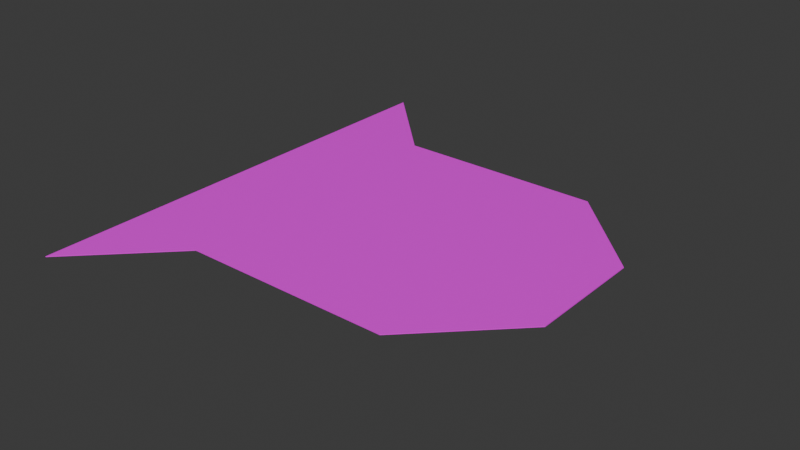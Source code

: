 # Source: arena_l03_04.blend  (saved by Blender 4.0.36; exported with 4.5.12 LTS)
import bpy
from mathutils import Matrix  # noqa: F401  (used for matrix-valued properties, if any)

bpy.ops.wm.read_factory_settings(use_empty=True)
scene = bpy.context.scene
scene.name = 'Scene'

# ---- collections
col_collection = bpy.data.collections.new('Collection'); scene.collection.children.link(col_collection)

# ---- images (referenced by path relative to the original .blend; pixels are not part of the script)
import os
ASSET_DIR = os.environ.get("B2B_ASSET_DIR", "")  # directory of the original .blend (textures are referenced by path, not embedded)
HERE = os.path.dirname(os.path.abspath(__file__))  # packed textures are extracted next to this script under _unpacked/

def load_image(name, relpath, width, height, colorspace="sRGB"):
    """Load a texture the original file referenced (path relative to the .blend, or extracted next to this script)."""
    p = next((c for c in (os.path.join(HERE, relpath), os.path.join(ASSET_DIR, relpath)) if relpath and os.path.exists(c)), "")
    if p:
        img = bpy.data.images.load(p, check_existing=True)
        img.name = name
    else:  # same state as the original file: an image datablock whose file is absent (Cycles renders it pink)
        img = bpy.data.images.new(name, width, height)
        img.source = "FILE"
        img.filepath = "//" + (relpath or name)
    img.colorspace_settings.name = colorspace
    return img
img_tile01_png = load_image('tile01.png', 'tile01.png', 1024, 1024, 'sRGB')
img_tile_diag01_png_005 = load_image('tile_diag01.png.005', 'tile_diag01.png', 1024, 1024, 'sRGB')
img_tile_diag01_png_004 = load_image('tile_diag01.png.004', 'tile_diag01.png', 1024, 1024, 'sRGB')
img_tile_diag01_png_003 = load_image('tile_diag01.png.003', 'tile_diag01.png', 1024, 1024, 'sRGB')
img_tile01_png_001 = load_image('tile01.png.001', 'tile01.png', 1024, 1024, 'sRGB')
img_tile_diag01_png_001 = load_image('tile_diag01.png.001', 'tile_diag01.png', 1024, 1024, 'sRGB')
img_tile_diag01_png_002 = load_image('tile_diag01.png.002', 'tile_diag01.png', 1024, 1024, 'sRGB')
img_tile_diag01_png_006 = load_image('tile_diag01.png.006', 'tile_diag01.png', 1024, 1024, 'sRGB')
img_tile01_png_002 = load_image('tile01.png.002', 'tile01.png', 1024, 1024, 'sRGB')
img_tile_diag01_png_007 = load_image('tile_diag01.png.007', 'tile_diag01.png', 1024, 1024, 'sRGB')
img_tile_diag01_png_008 = load_image('tile_diag01.png.008', 'tile_diag01.png', 1024, 1024, 'sRGB')
img_tile_diag01_png_009 = load_image('tile_diag01.png.009', 'tile_diag01.png', 1024, 1024, 'sRGB')
img_tile01_png_003 = load_image('tile01.png.003', 'tile01.png', 1024, 1024, 'sRGB')
img_tile_diag01_png_010 = load_image('tile_diag01.png.010', 'tile_diag01.png', 1024, 1024, 'sRGB')
img_tile_diag01_png_011 = load_image('tile_diag01.png.011', 'tile_diag01.png', 1024, 1024, 'sRGB')
img_tile_diag01_png_012 = load_image('tile_diag01.png.012', 'tile_diag01.png', 1024, 1024, 'sRGB')
img_tile01_png_004 = load_image('tile01.png.004', 'tile01.png', 1024, 1024, 'sRGB')
img_tile01_png_005 = load_image('tile01.png.005', 'tile01.png', 1024, 1024, 'sRGB')

# ---- materials (node trees are filled in below, after node groups)
mat_tile = bpy.data.materials.new('tile')
mat_tile.use_transparent_shadow = False
mat_tile_006 = bpy.data.materials.new('tile.006')
mat_tile_006.use_transparent_shadow = False
mat_tile_005 = bpy.data.materials.new('tile.005')
mat_tile_005.use_transparent_shadow = False
mat_tile_004 = bpy.data.materials.new('tile.004')
mat_tile_004.use_transparent_shadow = False
mat_tile_001 = bpy.data.materials.new('tile.001')
mat_tile_001.use_transparent_shadow = False
mat_tile_002 = bpy.data.materials.new('tile.002')
mat_tile_002.use_transparent_shadow = False
mat_tile_003 = bpy.data.materials.new('tile.003')
mat_tile_003.use_transparent_shadow = False
mat_tile_007 = bpy.data.materials.new('tile.007')
mat_tile_007.use_transparent_shadow = False
mat_tile_008 = bpy.data.materials.new('tile.008')
mat_tile_008.use_transparent_shadow = False
mat_tile_009 = bpy.data.materials.new('tile.009')
mat_tile_009.use_transparent_shadow = False
mat_tile_010 = bpy.data.materials.new('tile.010')
mat_tile_010.use_transparent_shadow = False
mat_tile_011 = bpy.data.materials.new('tile.011')
mat_tile_011.use_transparent_shadow = False
mat_tile_012 = bpy.data.materials.new('tile.012')
mat_tile_012.use_transparent_shadow = False
mat_tile_013 = bpy.data.materials.new('tile.013')
mat_tile_013.use_transparent_shadow = False
mat_tile_014 = bpy.data.materials.new('tile.014')
mat_tile_014.use_transparent_shadow = False
mat_tile_015 = bpy.data.materials.new('tile.015')
mat_tile_015.use_transparent_shadow = False
mat_tile_016 = bpy.data.materials.new('tile.016')
mat_tile_016.use_transparent_shadow = False
mat_tile012 = bpy.data.materials.new('tile012')
mat_tile012.use_transparent_shadow = False

# ---- material node trees
mat_tile.use_nodes = True; mat_tile.node_tree.nodes.clear()
_N = mat_tile.node_tree.nodes; _L = mat_tile.node_tree.links
n0 = _N.new('ShaderNodeBsdfPrincipled'); n0.name = 'Principled BSDF'; n0.location = (10, 300)
n0.inputs[3].default_value = 1.45
n1 = _N.new('ShaderNodeOutputMaterial'); n1.name = 'Material Output'; n1.location = (300, 300)
n2 = _N.new('ShaderNodeTexImage'); n2.name = 'Image Texture'; n2.location = (-280, 271)
n2.image = img_tile01_png
_L.new(n0.outputs[0], n1.inputs[0])
_L.new(n2.outputs[0], n0.inputs[0])
n1.is_active_output = True
mat_tile_006.use_nodes = True; mat_tile_006.node_tree.nodes.clear()
_N = mat_tile_006.node_tree.nodes; _L = mat_tile_006.node_tree.links
n0 = _N.new('ShaderNodeBsdfPrincipled'); n0.name = 'Principled BSDF'; n0.location = (10, 300)
n0.inputs[3].default_value = 1.45
n1 = _N.new('ShaderNodeOutputMaterial'); n1.name = 'Material Output'; n1.location = (300, 300)
n2 = _N.new('ShaderNodeTexImage'); n2.name = 'Image Texture'; n2.location = (-280, 271)
n2.image = img_tile_diag01_png_005
_L.new(n0.outputs[0], n1.inputs[0])
_L.new(n2.outputs[0], n0.inputs[0])
n1.is_active_output = True
mat_tile_005.use_nodes = True; mat_tile_005.node_tree.nodes.clear()
_N = mat_tile_005.node_tree.nodes; _L = mat_tile_005.node_tree.links
n0 = _N.new('ShaderNodeBsdfPrincipled'); n0.name = 'Principled BSDF'; n0.location = (10, 300)
n0.inputs[3].default_value = 1.45
n1 = _N.new('ShaderNodeOutputMaterial'); n1.name = 'Material Output'; n1.location = (300, 300)
n2 = _N.new('ShaderNodeTexImage'); n2.name = 'Image Texture'; n2.location = (-280, 271)
n2.image = img_tile_diag01_png_004
_L.new(n0.outputs[0], n1.inputs[0])
_L.new(n2.outputs[0], n0.inputs[0])
n1.is_active_output = True
mat_tile_004.use_nodes = True; mat_tile_004.node_tree.nodes.clear()
_N = mat_tile_004.node_tree.nodes; _L = mat_tile_004.node_tree.links
n0 = _N.new('ShaderNodeBsdfPrincipled'); n0.name = 'Principled BSDF'; n0.location = (10, 300)
n0.inputs[3].default_value = 1.45
n1 = _N.new('ShaderNodeOutputMaterial'); n1.name = 'Material Output'; n1.location = (300, 300)
n2 = _N.new('ShaderNodeTexImage'); n2.name = 'Image Texture'; n2.location = (-280, 271)
n2.image = img_tile_diag01_png_003
_L.new(n0.outputs[0], n1.inputs[0])
_L.new(n2.outputs[0], n0.inputs[0])
n1.is_active_output = True
mat_tile_001.use_nodes = True; mat_tile_001.node_tree.nodes.clear()
_N = mat_tile_001.node_tree.nodes; _L = mat_tile_001.node_tree.links
n0 = _N.new('ShaderNodeBsdfPrincipled'); n0.name = 'Principled BSDF'; n0.location = (10, 300)
n0.inputs[3].default_value = 1.45
n1 = _N.new('ShaderNodeOutputMaterial'); n1.name = 'Material Output'; n1.location = (300, 300)
n2 = _N.new('ShaderNodeTexImage'); n2.name = 'Image Texture'; n2.location = (-280, 271)
n2.image = img_tile01_png_001
_L.new(n0.outputs[0], n1.inputs[0])
_L.new(n2.outputs[0], n0.inputs[0])
n1.is_active_output = True
mat_tile_002.use_nodes = True; mat_tile_002.node_tree.nodes.clear()
_N = mat_tile_002.node_tree.nodes; _L = mat_tile_002.node_tree.links
n0 = _N.new('ShaderNodeBsdfPrincipled'); n0.name = 'Principled BSDF'; n0.location = (10, 300)
n0.inputs[3].default_value = 1.45
n1 = _N.new('ShaderNodeOutputMaterial'); n1.name = 'Material Output'; n1.location = (300, 300)
n2 = _N.new('ShaderNodeTexImage'); n2.name = 'Image Texture'; n2.location = (-280, 271)
n2.image = img_tile_diag01_png_001
_L.new(n0.outputs[0], n1.inputs[0])
_L.new(n2.outputs[0], n0.inputs[0])
n1.is_active_output = True
mat_tile_003.use_nodes = True; mat_tile_003.node_tree.nodes.clear()
_N = mat_tile_003.node_tree.nodes; _L = mat_tile_003.node_tree.links
n0 = _N.new('ShaderNodeBsdfPrincipled'); n0.name = 'Principled BSDF'; n0.location = (10, 300)
n0.inputs[3].default_value = 1.45
n1 = _N.new('ShaderNodeOutputMaterial'); n1.name = 'Material Output'; n1.location = (300, 300)
n2 = _N.new('ShaderNodeTexImage'); n2.name = 'Image Texture'; n2.location = (-280, 271)
n2.image = img_tile_diag01_png_002
_L.new(n0.outputs[0], n1.inputs[0])
_L.new(n2.outputs[0], n0.inputs[0])
n1.is_active_output = True
mat_tile_007.use_nodes = True; mat_tile_007.node_tree.nodes.clear()
_N = mat_tile_007.node_tree.nodes; _L = mat_tile_007.node_tree.links
n0 = _N.new('ShaderNodeBsdfPrincipled'); n0.name = 'Principled BSDF'; n0.location = (10, 300)
n0.inputs[3].default_value = 1.45
n1 = _N.new('ShaderNodeOutputMaterial'); n1.name = 'Material Output'; n1.location = (300, 300)
n2 = _N.new('ShaderNodeTexImage'); n2.name = 'Image Texture'; n2.location = (-280, 271)
n2.image = img_tile_diag01_png_006
_L.new(n0.outputs[0], n1.inputs[0])
_L.new(n2.outputs[0], n0.inputs[0])
n1.is_active_output = True
mat_tile_008.use_nodes = True; mat_tile_008.node_tree.nodes.clear()
_N = mat_tile_008.node_tree.nodes; _L = mat_tile_008.node_tree.links
n0 = _N.new('ShaderNodeBsdfPrincipled'); n0.name = 'Principled BSDF'; n0.location = (10, 300)
n0.inputs[3].default_value = 1.45
n1 = _N.new('ShaderNodeOutputMaterial'); n1.name = 'Material Output'; n1.location = (300, 300)
n2 = _N.new('ShaderNodeTexImage'); n2.name = 'Image Texture'; n2.location = (-280, 271)
n2.image = img_tile01_png_002
_L.new(n0.outputs[0], n1.inputs[0])
_L.new(n2.outputs[0], n0.inputs[0])
n1.is_active_output = True
mat_tile_009.use_nodes = True; mat_tile_009.node_tree.nodes.clear()
_N = mat_tile_009.node_tree.nodes; _L = mat_tile_009.node_tree.links
n0 = _N.new('ShaderNodeBsdfPrincipled'); n0.name = 'Principled BSDF'; n0.location = (10, 300)
n0.inputs[3].default_value = 1.45
n1 = _N.new('ShaderNodeOutputMaterial'); n1.name = 'Material Output'; n1.location = (300, 300)
n2 = _N.new('ShaderNodeTexImage'); n2.name = 'Image Texture'; n2.location = (-280, 271)
n2.image = img_tile_diag01_png_007
_L.new(n0.outputs[0], n1.inputs[0])
_L.new(n2.outputs[0], n0.inputs[0])
n1.is_active_output = True
mat_tile_010.use_nodes = True; mat_tile_010.node_tree.nodes.clear()
_N = mat_tile_010.node_tree.nodes; _L = mat_tile_010.node_tree.links
n0 = _N.new('ShaderNodeBsdfPrincipled'); n0.name = 'Principled BSDF'; n0.location = (10, 300)
n0.inputs[3].default_value = 1.45
n1 = _N.new('ShaderNodeOutputMaterial'); n1.name = 'Material Output'; n1.location = (300, 300)
n2 = _N.new('ShaderNodeTexImage'); n2.name = 'Image Texture'; n2.location = (-280, 271)
n2.image = img_tile_diag01_png_008
_L.new(n0.outputs[0], n1.inputs[0])
_L.new(n2.outputs[0], n0.inputs[0])
n1.is_active_output = True
mat_tile_011.use_nodes = True; mat_tile_011.node_tree.nodes.clear()
_N = mat_tile_011.node_tree.nodes; _L = mat_tile_011.node_tree.links
n0 = _N.new('ShaderNodeBsdfPrincipled'); n0.name = 'Principled BSDF'; n0.location = (10, 300)
n0.inputs[3].default_value = 1.45
n1 = _N.new('ShaderNodeOutputMaterial'); n1.name = 'Material Output'; n1.location = (300, 300)
n2 = _N.new('ShaderNodeTexImage'); n2.name = 'Image Texture'; n2.location = (-280, 271)
n2.image = img_tile_diag01_png_009
_L.new(n0.outputs[0], n1.inputs[0])
_L.new(n2.outputs[0], n0.inputs[0])
n1.is_active_output = True
mat_tile_012.use_nodes = True; mat_tile_012.node_tree.nodes.clear()
_N = mat_tile_012.node_tree.nodes; _L = mat_tile_012.node_tree.links
n0 = _N.new('ShaderNodeBsdfPrincipled'); n0.name = 'Principled BSDF'; n0.location = (10, 300)
n0.inputs[3].default_value = 1.45
n1 = _N.new('ShaderNodeOutputMaterial'); n1.name = 'Material Output'; n1.location = (300, 300)
n2 = _N.new('ShaderNodeTexImage'); n2.name = 'Image Texture'; n2.location = (-280, 271)
n2.image = img_tile01_png_003
_L.new(n0.outputs[0], n1.inputs[0])
_L.new(n2.outputs[0], n0.inputs[0])
n1.is_active_output = True
mat_tile_013.use_nodes = True; mat_tile_013.node_tree.nodes.clear()
_N = mat_tile_013.node_tree.nodes; _L = mat_tile_013.node_tree.links
n0 = _N.new('ShaderNodeBsdfPrincipled'); n0.name = 'Principled BSDF'; n0.location = (10, 300)
n0.inputs[3].default_value = 1.45
n1 = _N.new('ShaderNodeOutputMaterial'); n1.name = 'Material Output'; n1.location = (300, 300)
n2 = _N.new('ShaderNodeTexImage'); n2.name = 'Image Texture'; n2.location = (-280, 271)
n2.image = img_tile_diag01_png_010
_L.new(n0.outputs[0], n1.inputs[0])
_L.new(n2.outputs[0], n0.inputs[0])
n1.is_active_output = True
mat_tile_014.use_nodes = True; mat_tile_014.node_tree.nodes.clear()
_N = mat_tile_014.node_tree.nodes; _L = mat_tile_014.node_tree.links
n0 = _N.new('ShaderNodeBsdfPrincipled'); n0.name = 'Principled BSDF'; n0.location = (10, 300)
n0.inputs[3].default_value = 1.45
n1 = _N.new('ShaderNodeOutputMaterial'); n1.name = 'Material Output'; n1.location = (300, 300)
n2 = _N.new('ShaderNodeTexImage'); n2.name = 'Image Texture'; n2.location = (-280, 271)
n2.image = img_tile_diag01_png_011
_L.new(n0.outputs[0], n1.inputs[0])
_L.new(n2.outputs[0], n0.inputs[0])
n1.is_active_output = True
mat_tile_015.use_nodes = True; mat_tile_015.node_tree.nodes.clear()
_N = mat_tile_015.node_tree.nodes; _L = mat_tile_015.node_tree.links
n0 = _N.new('ShaderNodeBsdfPrincipled'); n0.name = 'Principled BSDF'; n0.location = (10, 300)
n0.inputs[3].default_value = 1.45
n1 = _N.new('ShaderNodeOutputMaterial'); n1.name = 'Material Output'; n1.location = (300, 300)
n2 = _N.new('ShaderNodeTexImage'); n2.name = 'Image Texture'; n2.location = (-280, 271)
n2.image = img_tile_diag01_png_012
_L.new(n0.outputs[0], n1.inputs[0])
_L.new(n2.outputs[0], n0.inputs[0])
n1.is_active_output = True
mat_tile_016.use_nodes = True; mat_tile_016.node_tree.nodes.clear()
_N = mat_tile_016.node_tree.nodes; _L = mat_tile_016.node_tree.links
n0 = _N.new('ShaderNodeBsdfPrincipled'); n0.name = 'Principled BSDF'; n0.location = (10, 300)
n0.inputs[3].default_value = 1.45
n1 = _N.new('ShaderNodeOutputMaterial'); n1.name = 'Material Output'; n1.location = (300, 300)
n2 = _N.new('ShaderNodeTexImage'); n2.name = 'Image Texture'; n2.location = (-280, 271)
n2.image = img_tile01_png_004
_L.new(n0.outputs[0], n1.inputs[0])
_L.new(n2.outputs[0], n0.inputs[0])
n1.is_active_output = True
mat_tile012.use_nodes = True; mat_tile012.node_tree.nodes.clear()
_N = mat_tile012.node_tree.nodes; _L = mat_tile012.node_tree.links
n0 = _N.new('ShaderNodeBsdfPrincipled'); n0.name = 'Principled BSDF'; n0.location = (10, 300)
n0.inputs[3].default_value = 1.45
n1 = _N.new('ShaderNodeOutputMaterial'); n1.name = 'Material Output'; n1.location = (300, 300)
n2 = _N.new('ShaderNodeTexImage'); n2.name = 'Image Texture'; n2.location = (-280, 271)
n2.image = img_tile01_png_005
_L.new(n0.outputs[0], n1.inputs[0])
_L.new(n2.outputs[0], n0.inputs[0])
n1.is_active_output = True

# ---- world
world_world = bpy.data.worlds.new('World'); scene.world = world_world
world_world.use_nodes = True; world_world.node_tree.nodes.clear()
_N = world_world.node_tree.nodes; _L = world_world.node_tree.links
n0 = _N.new('ShaderNodeOutputWorld'); n0.name = 'World Output'; n0.location = (300, 300)
n1 = _N.new('ShaderNodeBackground'); n1.name = 'Background'; n1.location = (10, 300)
n1.inputs[0].default_value = (0.05088, 0.05088, 0.05088, 1.0)
_L.new(n1.outputs[0], n0.inputs[0])
n0.is_active_output = True
world_world.color = (0.05088, 0.05088, 0.05088)
world_world.use_sun_shadow = False
world_world.sun_shadow_jitter_overblur = 0.0

# ---- meshes
me_plane = bpy.data.meshes.new('Plane')
me_plane.from_pydata([(-1.0, -1.0, 0.0), (1.0, -1.0, 0.0), (-1.0, 1.0, 0.0), (1.0, 1.0, 0.0), (-1.0, -1.0, 0.05), (1.0, -1.0, 0.05), (-1.0, 1.0, 0.05), (1.0, 1.0, 0.05)], [], [(0, 2, 3, 1), (4, 5, 7, 6), (1, 3, 7, 5), (2, 0, 4, 6), (3, 2, 6, 7), (0, 1, 5, 4)])
_uv = me_plane.uv_layers.new(name='UVMap')
_uv.uv.foreach_set('vector', [0.0001009, 0.9999, 0.0001, -8.998, 9.998, -8.998, 9.998, 0.9999, 9.998, 0.9999, 0.0001012, 0.9999, 9.991e-05, -8.998, 9.998, -8.998, 1.0, 0.0, 1.0, 1.0, 1.0, 1.0, 1.0, 0.0, 0.0, 1.0, 0.0, 0.0, 0.0, 0.0, 0.0, 1.0, 1.0, 1.0, 0.0, 1.0, 0.0, 1.0, 1.0, 1.0, 0.0, 0.0, 1.0, 0.0, 1.0, 0.0, 0.0, 0.0])
me_plane.materials.append(mat_tile)
me_plane.update()
me_plane_006 = bpy.data.meshes.new('Plane.006')
me_plane_006.from_pydata([(1.0, -1.0, 0.0), (-1.0, 1.0, 0.0), (1.0, 1.0, 0.0), (1.0, -1.0, 0.05), (-1.0, 1.0, 0.05), (1.0, 1.0, 0.05)], [], [(2, 1, 4, 5), (0, 2, 5, 3), (1, 2, 0), (3, 5, 4), (0, 3, 4, 1)])
_uv = me_plane_006.uv_layers.new(name='UVMap')
_uv.uv.foreach_set('vector', [0.02502, 1.579e-05, 0.02502, 1.0, 1.586e-05, 1.0, 1.581e-05, 1.582e-05, 1.585e-05, 1.0, 1.581e-05, 1.579e-05, 0.02502, 1.579e-05, 0.02502, 1.0, 0.9999, 0.9999, 1.0, -0.0001002, 0.0001, 9.997e-05, 7.067e-05, 7.071e-05, 1.0, 0.0, 1.0, 0.9999, 0.01769, 1.0, 1.334e-05, 1.0, 1.33e-05, 1.329e-05, 0.01769, 1.329e-05])
me_plane_006.materials.append(mat_tile_006)
me_plane_006.update()
me_plane_005 = bpy.data.meshes.new('Plane.005')
me_plane_005.from_pydata([(1.0, -1.0, 0.0), (-1.0, 1.0, 0.0), (1.0, 1.0, 0.0), (1.0, -1.0, 0.05), (-1.0, 1.0, 0.05), (1.0, 1.0, 0.05)], [], [(2, 1, 4, 5), (0, 2, 5, 3), (1, 2, 0), (3, 5, 4), (0, 3, 4, 1)])
_uv = me_plane_005.uv_layers.new(name='UVMap')
_uv.uv.foreach_set('vector', [0.02502, 1.579e-05, 0.02502, 1.0, 1.586e-05, 1.0, 1.581e-05, 1.582e-05, 1.585e-05, 1.0, 1.581e-05, 1.579e-05, 0.02502, 1.579e-05, 0.02502, 1.0, 0.9999, 0.9999, 1.0, -0.0001002, 0.0001, 9.997e-05, 7.067e-05, 7.071e-05, 1.0, 0.0, 1.0, 0.9999, 0.01769, 1.0, 1.334e-05, 1.0, 1.33e-05, 1.329e-05, 0.01769, 1.329e-05])
me_plane_005.materials.append(mat_tile_005)
me_plane_005.update()
me_plane_004 = bpy.data.meshes.new('Plane.004')
me_plane_004.from_pydata([(1.0, -1.0, 0.0), (-1.0, 1.0, 0.0), (1.0, 1.0, 0.0), (1.0, -1.0, 0.05), (-1.0, 1.0, 0.05), (1.0, 1.0, 0.05)], [], [(2, 1, 4, 5), (0, 2, 5, 3), (1, 2, 0), (3, 5, 4), (0, 3, 4, 1)])
_uv = me_plane_004.uv_layers.new(name='UVMap')
_uv.uv.foreach_set('vector', [0.02502, 1.579e-05, 0.02502, 1.0, 1.586e-05, 1.0, 1.581e-05, 1.582e-05, 1.585e-05, 1.0, 1.581e-05, 1.579e-05, 0.02502, 1.579e-05, 0.02502, 1.0, 0.9999, 0.9999, 1.0, -0.0001002, 0.0001, 9.997e-05, 7.067e-05, 7.071e-05, 1.0, 0.0, 1.0, 0.9999, 0.01769, 1.0, 1.334e-05, 1.0, 1.33e-05, 1.329e-05, 0.01769, 1.329e-05])
me_plane_004.materials.append(mat_tile_004)
me_plane_004.update()
me_plane_001 = bpy.data.meshes.new('Plane.001')
me_plane_001.from_pydata([(-1.0, -1.0, 0.0), (1.0, -1.0, 0.0), (-1.0, 1.0, 0.0), (-1.0, -1.0, 0.05), (1.0, -1.0, 0.05), (-1.0, 1.0, 0.05), (0.0, 0.0, 0.0), (0.0, 1.0, 0.0), (1.0, 0.0, 0.0), (0.0, 0.0, 0.05), (1.0, 0.0, 0.05), (0.0, 1.0, 0.05)], [], [(0, 1, 4, 3), (2, 0, 3, 5), (1, 0, 2, 7, 6, 8), (11, 5, 3, 4, 10, 9), (7, 2, 5, 11), (10, 4, 1, 8), (9, 6, 7, 11), (8, 6, 9, 10)])
_uv = me_plane_001.uv_layers.new(name='UVMap')
_uv.uv.foreach_set('vector', [1.585e-05, 1.0, 1.581e-05, 1.579e-05, 0.02502, 1.579e-05, 0.02502, 1.0, 0.02502, 1.579e-05, 0.02502, 1.0, 1.586e-05, 1.0, 1.581e-05, 1.582e-05, 0.0001, 0.0001002, 2.0, 0.0001, 2.0, 2.0, 0.9999, 2.0, 0.9999, 0.9999, 0.0001001, 0.9999, 2.0, 0.9999, 2.0, 2.0, 9.998e-05, 2.0, 0.0001, 9.994e-05, 0.9999, 0.0001, 0.9999, 0.9999, 2.236e-05, 1.0, 2.239e-05, 2.247e-05, 0.02266, 2.241e-05, 0.02266, 1.0, 0.0241, 2.235e-05, 0.0241, 1.0, 2.238e-05, 1.0, 2.236e-05, 2.235e-05, 0.02118, 1.0, 2.238e-05, 1.0, 2.236e-05, 2.241e-05, 0.02118, 2.241e-05, 2.236e-05, 1.0, 2.239e-05, 2.235e-05, 0.02366, 2.235e-05, 0.02366, 1.0])
me_plane_001.materials.append(mat_tile_001)
me_plane_001.update()
me_plane_002 = bpy.data.meshes.new('Plane.002')
me_plane_002.from_pydata([(1.0, -1.0, 0.0), (-1.0, 1.0, 0.0), (1.0, 1.0, 0.0), (1.0, -1.0, 0.05), (-1.0, 1.0, 0.05), (1.0, 1.0, 0.05)], [], [(2, 1, 4, 5), (0, 2, 5, 3), (1, 2, 0), (3, 5, 4), (0, 3, 4, 1)])
_uv = me_plane_002.uv_layers.new(name='UVMap')
_uv.uv.foreach_set('vector', [0.02502, 1.579e-05, 0.02502, 1.0, 1.586e-05, 1.0, 1.581e-05, 1.582e-05, 1.585e-05, 1.0, 1.581e-05, 1.579e-05, 0.02502, 1.579e-05, 0.02502, 1.0, 0.9999, 0.9999, 1.0, -0.0001002, 0.0001, 9.997e-05, 7.067e-05, 7.071e-05, 1.0, 0.0, 1.0, 0.9999, 0.01769, 1.0, 1.334e-05, 1.0, 1.33e-05, 1.329e-05, 0.01769, 1.329e-05])
me_plane_002.materials.append(mat_tile_002)
me_plane_002.update()
me_plane_003 = bpy.data.meshes.new('Plane.003')
me_plane_003.from_pydata([(1.0, -1.0, 0.0), (-1.0, 1.0, 0.0), (1.0, 1.0, 0.0), (1.0, -1.0, 0.05), (-1.0, 1.0, 0.05), (1.0, 1.0, 0.05)], [], [(2, 1, 4, 5), (0, 2, 5, 3), (1, 2, 0), (3, 5, 4), (0, 3, 4, 1)])
_uv = me_plane_003.uv_layers.new(name='UVMap')
_uv.uv.foreach_set('vector', [0.02502, 1.579e-05, 0.02502, 1.0, 1.586e-05, 1.0, 1.581e-05, 1.582e-05, 1.585e-05, 1.0, 1.581e-05, 1.579e-05, 0.02502, 1.579e-05, 0.02502, 1.0, 0.9999, 0.9999, 1.0, -0.0001002, 0.0001, 9.997e-05, 7.067e-05, 7.071e-05, 1.0, 0.0, 1.0, 0.9999, 0.01769, 1.0, 1.334e-05, 1.0, 1.33e-05, 1.329e-05, 0.01769, 1.329e-05])
me_plane_003.materials.append(mat_tile_003)
me_plane_003.update()
me_plane_007 = bpy.data.meshes.new('Plane.007')
me_plane_007.from_pydata([(1.0, -1.0, 0.0), (-1.0, 1.0, 0.0), (1.0, 1.0, 0.0), (1.0, -1.0, 0.05), (-1.0, 1.0, 0.05), (1.0, 1.0, 0.05)], [], [(2, 1, 4, 5), (0, 2, 5, 3), (1, 2, 0), (3, 5, 4), (0, 3, 4, 1)])
_uv = me_plane_007.uv_layers.new(name='UVMap')
_uv.uv.foreach_set('vector', [0.02502, 1.579e-05, 0.02502, 1.0, 1.586e-05, 1.0, 1.581e-05, 1.582e-05, 1.585e-05, 1.0, 1.581e-05, 1.579e-05, 0.02502, 1.579e-05, 0.02502, 1.0, 0.9999, 0.9999, 1.0, -0.0001002, 0.0001, 9.997e-05, 7.067e-05, 7.071e-05, 1.0, 0.0, 1.0, 0.9999, 0.01769, 1.0, 1.334e-05, 1.0, 1.33e-05, 1.329e-05, 0.01769, 1.329e-05])
me_plane_007.materials.append(mat_tile_007)
me_plane_007.update()
me_plane_008 = bpy.data.meshes.new('Plane.008')
me_plane_008.from_pydata([(-1.0, -1.0, 0.0), (1.0, -1.0, 0.0), (-1.0, 1.0, 0.0), (-1.0, -1.0, 0.05), (1.0, -1.0, 0.05), (-1.0, 1.0, 0.05), (0.0, 0.0, 0.0), (0.0, 1.0, 0.0), (1.0, 0.0, 0.0), (0.0, 0.0, 0.05), (1.0, 0.0, 0.05), (0.0, 1.0, 0.05)], [], [(0, 1, 4, 3), (2, 0, 3, 5), (1, 0, 2, 7, 6, 8), (11, 5, 3, 4, 10, 9), (7, 2, 5, 11), (10, 4, 1, 8), (9, 6, 7, 11), (8, 6, 9, 10)])
_uv = me_plane_008.uv_layers.new(name='UVMap')
_uv.uv.foreach_set('vector', [1.585e-05, 1.0, 1.581e-05, 1.579e-05, 0.02502, 1.579e-05, 0.02502, 1.0, 0.02502, 1.579e-05, 0.02502, 1.0, 1.586e-05, 1.0, 1.581e-05, 1.582e-05, 0.0001, 0.0001002, 2.0, 0.0001, 2.0, 2.0, 0.9999, 2.0, 0.9999, 0.9999, 0.0001001, 0.9999, 2.0, 0.9999, 2.0, 2.0, 9.998e-05, 2.0, 0.0001, 9.994e-05, 0.9999, 0.0001, 0.9999, 0.9999, 2.236e-05, 1.0, 2.239e-05, 2.247e-05, 0.02266, 2.241e-05, 0.02266, 1.0, 0.0241, 2.235e-05, 0.0241, 1.0, 2.238e-05, 1.0, 2.236e-05, 2.235e-05, 0.02118, 1.0, 2.238e-05, 1.0, 2.236e-05, 2.241e-05, 0.02118, 2.241e-05, 2.236e-05, 1.0, 2.239e-05, 2.235e-05, 0.02366, 2.235e-05, 0.02366, 1.0])
me_plane_008.materials.append(mat_tile_008)
me_plane_008.update()
me_plane_009 = bpy.data.meshes.new('Plane.009')
me_plane_009.from_pydata([(1.0, -1.0, 0.0), (-1.0, 1.0, 0.0), (1.0, 1.0, 0.0), (1.0, -1.0, 0.05), (-1.0, 1.0, 0.05), (1.0, 1.0, 0.05)], [], [(2, 1, 4, 5), (0, 2, 5, 3), (1, 2, 0), (3, 5, 4), (0, 3, 4, 1)])
_uv = me_plane_009.uv_layers.new(name='UVMap')
_uv.uv.foreach_set('vector', [0.02502, 1.579e-05, 0.02502, 1.0, 1.586e-05, 1.0, 1.581e-05, 1.582e-05, 1.585e-05, 1.0, 1.581e-05, 1.579e-05, 0.02502, 1.579e-05, 0.02502, 1.0, 0.9999, 0.9999, 1.0, -0.0001002, 0.0001, 9.997e-05, 7.067e-05, 7.071e-05, 1.0, 0.0, 1.0, 0.9999, 0.01769, 1.0, 1.334e-05, 1.0, 1.33e-05, 1.329e-05, 0.01769, 1.329e-05])
me_plane_009.materials.append(mat_tile_009)
me_plane_009.update()
me_plane_010 = bpy.data.meshes.new('Plane.010')
me_plane_010.from_pydata([(1.0, -1.0, 0.0), (-1.0, 1.0, 0.0), (1.0, 1.0, 0.0), (1.0, -1.0, 0.05), (-1.0, 1.0, 0.05), (1.0, 1.0, 0.05)], [], [(2, 1, 4, 5), (0, 2, 5, 3), (1, 2, 0), (3, 5, 4), (0, 3, 4, 1)])
_uv = me_plane_010.uv_layers.new(name='UVMap')
_uv.uv.foreach_set('vector', [0.02502, 1.579e-05, 0.02502, 1.0, 1.586e-05, 1.0, 1.581e-05, 1.582e-05, 1.585e-05, 1.0, 1.581e-05, 1.579e-05, 0.02502, 1.579e-05, 0.02502, 1.0, 0.9999, 0.9999, 1.0, -0.0001002, 0.0001, 9.997e-05, 7.067e-05, 7.071e-05, 1.0, 0.0, 1.0, 0.9999, 0.01769, 1.0, 1.334e-05, 1.0, 1.33e-05, 1.329e-05, 0.01769, 1.329e-05])
me_plane_010.materials.append(mat_tile_010)
me_plane_010.update()
me_plane_011 = bpy.data.meshes.new('Plane.011')
me_plane_011.from_pydata([(1.0, -1.0, 0.0), (-1.0, 1.0, 0.0), (1.0, 1.0, 0.0), (1.0, -1.0, 0.05), (-1.0, 1.0, 0.05), (1.0, 1.0, 0.05)], [], [(2, 1, 4, 5), (0, 2, 5, 3), (1, 2, 0), (3, 5, 4), (0, 3, 4, 1)])
_uv = me_plane_011.uv_layers.new(name='UVMap')
_uv.uv.foreach_set('vector', [0.02502, 1.579e-05, 0.02502, 1.0, 1.586e-05, 1.0, 1.581e-05, 1.582e-05, 1.585e-05, 1.0, 1.581e-05, 1.579e-05, 0.02502, 1.579e-05, 0.02502, 1.0, 0.9999, 0.9999, 1.0, -0.0001002, 0.0001, 9.997e-05, 7.067e-05, 7.071e-05, 1.0, 0.0, 1.0, 0.9999, 0.01769, 1.0, 1.334e-05, 1.0, 1.33e-05, 1.329e-05, 0.01769, 1.329e-05])
me_plane_011.materials.append(mat_tile_011)
me_plane_011.update()
me_plane_012 = bpy.data.meshes.new('Plane.012')
me_plane_012.from_pydata([(-1.0, -1.0, 0.0), (1.0, -1.0, 0.0), (-1.0, 1.0, 0.0), (-1.0, -1.0, 0.05), (1.0, -1.0, 0.05), (-1.0, 1.0, 0.05), (0.0, 0.0, 0.0), (0.0, 1.0, 0.0), (1.0, 0.0, 0.0), (0.0, 0.0, 0.05), (1.0, 0.0, 0.05), (0.0, 1.0, 0.05)], [], [(0, 1, 4, 3), (2, 0, 3, 5), (1, 0, 2, 7, 6, 8), (11, 5, 3, 4, 10, 9), (7, 2, 5, 11), (10, 4, 1, 8), (9, 6, 7, 11), (8, 6, 9, 10)])
_uv = me_plane_012.uv_layers.new(name='UVMap')
_uv.uv.foreach_set('vector', [1.585e-05, 1.0, 1.581e-05, 1.579e-05, 0.02502, 1.579e-05, 0.02502, 1.0, 0.02502, 1.579e-05, 0.02502, 1.0, 1.586e-05, 1.0, 1.581e-05, 1.582e-05, 0.0001, 0.0001002, 2.0, 0.0001, 2.0, 2.0, 0.9999, 2.0, 0.9999, 0.9999, 0.0001001, 0.9999, 2.0, 0.9999, 2.0, 2.0, 9.998e-05, 2.0, 0.0001, 9.994e-05, 0.9999, 0.0001, 0.9999, 0.9999, 2.236e-05, 1.0, 2.239e-05, 2.247e-05, 0.02266, 2.241e-05, 0.02266, 1.0, 0.0241, 2.235e-05, 0.0241, 1.0, 2.238e-05, 1.0, 2.236e-05, 2.235e-05, 0.02118, 1.0, 2.238e-05, 1.0, 2.236e-05, 2.241e-05, 0.02118, 2.241e-05, 2.236e-05, 1.0, 2.239e-05, 2.235e-05, 0.02366, 2.235e-05, 0.02366, 1.0])
me_plane_012.materials.append(mat_tile_012)
me_plane_012.update()
me_plane_013 = bpy.data.meshes.new('Plane.013')
me_plane_013.from_pydata([(1.0, -1.0, 0.0), (-1.0, 1.0, 0.0), (1.0, 1.0, 0.0), (1.0, -1.0, 0.05), (-1.0, 1.0, 0.05), (1.0, 1.0, 0.05)], [], [(2, 1, 4, 5), (0, 2, 5, 3), (1, 2, 0), (3, 5, 4), (0, 3, 4, 1)])
_uv = me_plane_013.uv_layers.new(name='UVMap')
_uv.uv.foreach_set('vector', [0.02502, 1.579e-05, 0.02502, 1.0, 1.586e-05, 1.0, 1.581e-05, 1.582e-05, 1.585e-05, 1.0, 1.581e-05, 1.579e-05, 0.02502, 1.579e-05, 0.02502, 1.0, 0.9999, 0.9999, 1.0, -0.0001002, 0.0001, 9.997e-05, 7.067e-05, 7.071e-05, 1.0, 0.0, 1.0, 0.9999, 0.01769, 1.0, 1.334e-05, 1.0, 1.33e-05, 1.329e-05, 0.01769, 1.329e-05])
me_plane_013.materials.append(mat_tile_013)
me_plane_013.update()
me_plane_014 = bpy.data.meshes.new('Plane.014')
me_plane_014.from_pydata([(1.0, -1.0, 0.0), (-1.0, 1.0, 0.0), (1.0, 1.0, 0.0), (1.0, -1.0, 0.05), (-1.0, 1.0, 0.05), (1.0, 1.0, 0.05)], [], [(2, 1, 4, 5), (0, 2, 5, 3), (1, 2, 0), (3, 5, 4), (0, 3, 4, 1)])
_uv = me_plane_014.uv_layers.new(name='UVMap')
_uv.uv.foreach_set('vector', [0.02502, 1.579e-05, 0.02502, 1.0, 1.586e-05, 1.0, 1.581e-05, 1.582e-05, 1.585e-05, 1.0, 1.581e-05, 1.579e-05, 0.02502, 1.579e-05, 0.02502, 1.0, 0.9999, 0.9999, 1.0, -0.0001002, 0.0001, 9.997e-05, 7.067e-05, 7.071e-05, 1.0, 0.0, 1.0, 0.9999, 0.01769, 1.0, 1.334e-05, 1.0, 1.33e-05, 1.329e-05, 0.01769, 1.329e-05])
me_plane_014.materials.append(mat_tile_014)
me_plane_014.update()
me_plane_015 = bpy.data.meshes.new('Plane.015')
me_plane_015.from_pydata([(1.0, -1.0, 0.0), (-1.0, 1.0, 0.0), (1.0, 1.0, 0.0), (1.0, -1.0, 0.05), (-1.0, 1.0, 0.05), (1.0, 1.0, 0.05)], [], [(2, 1, 4, 5), (0, 2, 5, 3), (1, 2, 0), (3, 5, 4), (0, 3, 4, 1)])
_uv = me_plane_015.uv_layers.new(name='UVMap')
_uv.uv.foreach_set('vector', [0.02502, 1.579e-05, 0.02502, 1.0, 1.586e-05, 1.0, 1.581e-05, 1.582e-05, 1.585e-05, 1.0, 1.581e-05, 1.579e-05, 0.02502, 1.579e-05, 0.02502, 1.0, 0.9999, 0.9999, 1.0, -0.0001002, 0.0001, 9.997e-05, 7.067e-05, 7.071e-05, 1.0, 0.0, 1.0, 0.9999, 0.01769, 1.0, 1.334e-05, 1.0, 1.33e-05, 1.329e-05, 0.01769, 1.329e-05])
me_plane_015.materials.append(mat_tile_015)
me_plane_015.update()
me_plane_016 = bpy.data.meshes.new('Plane.016')
me_plane_016.from_pydata([(-1.0, -1.0, 0.0), (1.0, -1.0, 0.0), (-1.0, 1.0, 0.0), (-1.0, -1.0, 0.05), (1.0, -1.0, 0.05), (-1.0, 1.0, 0.05), (0.0, 0.0, 0.0), (0.0, 1.0, 0.0), (1.0, 0.0, 0.0), (0.0, 0.0, 0.05), (1.0, 0.0, 0.05), (0.0, 1.0, 0.05)], [], [(0, 1, 4, 3), (2, 0, 3, 5), (1, 0, 2, 7, 6, 8), (11, 5, 3, 4, 10, 9), (7, 2, 5, 11), (10, 4, 1, 8), (9, 6, 7, 11), (8, 6, 9, 10)])
_uv = me_plane_016.uv_layers.new(name='UVMap')
_uv.uv.foreach_set('vector', [1.585e-05, 1.0, 1.581e-05, 1.579e-05, 0.02502, 1.579e-05, 0.02502, 1.0, 0.02502, 1.579e-05, 0.02502, 1.0, 1.586e-05, 1.0, 1.581e-05, 1.582e-05, 0.0001, 0.0001002, 2.0, 0.0001, 2.0, 2.0, 0.9999, 2.0, 0.9999, 0.9999, 0.0001001, 0.9999, 2.0, 0.9999, 2.0, 2.0, 9.998e-05, 2.0, 0.0001, 9.994e-05, 0.9999, 0.0001, 0.9999, 0.9999, 2.236e-05, 1.0, 2.239e-05, 2.247e-05, 0.02266, 2.241e-05, 0.02266, 1.0, 0.0241, 2.235e-05, 0.0241, 1.0, 2.238e-05, 1.0, 2.236e-05, 2.235e-05, 0.02118, 1.0, 2.238e-05, 1.0, 2.236e-05, 2.241e-05, 0.02118, 2.241e-05, 2.236e-05, 1.0, 2.239e-05, 2.235e-05, 0.02366, 2.235e-05, 0.02366, 1.0])
me_plane_016.materials.append(mat_tile_016)
me_plane_016.update()
me_plane_017 = bpy.data.meshes.new('Plane.017')
me_plane_017.from_pydata([(-1.0, -1.0, 0.0), (1.0, -1.0, 0.0), (-1.0, 1.0, 0.0), (1.0, 1.0, 0.0), (-1.0, -1.0, 0.05), (1.0, -1.0, 0.05), (-1.0, 1.0, 0.05), (1.0, 1.0, 0.05)], [], [(0, 2, 3, 1), (4, 5, 7, 6), (0, 1, 5, 4), (1, 3, 7, 5), (2, 0, 4, 6), (3, 2, 6, 7)])
_uv = me_plane_017.uv_layers.new(name='UVMap')
_uv.uv.foreach_set('vector', [0.0001004, 0.9999, 0.0001, -2.0, 3.999, -2.0, 3.999, 0.9999, 3.999, 0.9999, 0.0001004, 0.9999, 9.991e-05, -1.999, 3.999, -2.0, 1.585e-05, 1.0, 1.581e-05, 1.579e-05, 0.02502, 1.579e-05, 0.02502, 1.0, 1.585e-05, 1.0, 1.581e-05, 1.579e-05, 0.02502, 1.579e-05, 0.02502, 1.0, 0.02502, 1.579e-05, 0.02502, 1.0, 1.586e-05, 1.0, 1.581e-05, 1.582e-05, 0.02502, 1.579e-05, 0.02502, 1.0, 1.586e-05, 1.0, 1.581e-05, 1.582e-05])
me_plane_017.materials.append(mat_tile012)
me_plane_017.update()

# ---- objects
ob_plane = bpy.data.objects.new('Plane', me_plane)
ob_plane_003 = bpy.data.objects.new('Plane.003', me_plane_006)
ob_plane_002 = bpy.data.objects.new('Plane.002', me_plane_005)
ob_plane_001 = bpy.data.objects.new('Plane.001', me_plane_004)
ob_diag01 = bpy.data.objects.new('diag01', me_plane_001)
ob_plane_005 = bpy.data.objects.new('Plane.005', me_plane_002)
ob_plane_006 = bpy.data.objects.new('Plane.006', me_plane_003)
ob_plane_007 = bpy.data.objects.new('Plane.007', me_plane_007)
ob_diag02 = bpy.data.objects.new('diag02', me_plane_008)
ob_plane_009 = bpy.data.objects.new('Plane.009', me_plane_009)
ob_plane_010 = bpy.data.objects.new('Plane.010', me_plane_010)
ob_plane_011 = bpy.data.objects.new('Plane.011', me_plane_011)
ob_diag03 = bpy.data.objects.new('diag03', me_plane_012)
ob_plane_013 = bpy.data.objects.new('Plane.013', me_plane_013)
ob_plane_014 = bpy.data.objects.new('Plane.014', me_plane_014)
ob_plane_015 = bpy.data.objects.new('Plane.015', me_plane_015)
ob_diag04 = bpy.data.objects.new('diag04', me_plane_016)
ob_startplane = bpy.data.objects.new('startPlane', me_plane_017)

# ---- transforms, parenting, visibility, modifiers, constraints
ob_plane.location = (0.0, 0.0, 0.0)
ob_plane.scale = (10.0, 10.0, 1.0)
ob_plane_003.parent = ob_diag01
ob_plane_003.matrix_parent_inverse = Matrix(((0.5, -0.0, 0.0, -0.0), (-0.0, 0.5, -0.0, 0.0), (0.0, -0.0, 1.0, -0.0), (-0.0, 0.0, -0.0, 1.0)))
ob_plane_003.location = (-1.0, 3.0, 0.0)
ob_plane_003.rotation_euler = (0.0, 0.0, 3.142)
ob_plane_002.parent = ob_diag01
ob_plane_002.matrix_parent_inverse = Matrix(((0.5, -0.0, 0.0, -0.0), (-0.0, 0.5, -0.0, 0.0), (0.0, -0.0, 1.0, -0.0), (-0.0, 0.0, -0.0, 1.0)))
ob_plane_002.location = (3.0, -1.0, 0.0)
ob_plane_002.rotation_euler = (0.0, 0.0, 3.142)
ob_plane_001.parent = ob_diag01
ob_plane_001.matrix_parent_inverse = Matrix(((0.5, -0.0, 0.0, -0.0), (-0.0, 0.5, -0.0, 0.0), (0.0, -0.0, 1.0, -0.0), (-0.0, 0.0, -0.0, 1.0)))
ob_plane_001.location = (1.0, 1.0, 0.0)
ob_plane_001.rotation_euler = (0.0, 0.0, 3.142)
ob_diag01.parent = ob_plane
ob_diag01.matrix_parent_inverse = Matrix(((0.1, -0.0, 0.0, -0.0), (-0.0, 0.1, -0.0, 0.0), (0.0, -0.0, 1.0, -0.0), (-0.0, 0.0, -0.0, 1.0)))
ob_diag01.location = (12.0, 6.0, 0.0)
ob_diag01.scale = (2.0, 2.0, 1.0)
ob_plane_005.parent = ob_diag02
ob_plane_005.matrix_parent_inverse = Matrix(((0.5, -0.0, 0.0, -0.0), (-0.0, 0.5, -0.0, 0.0), (0.0, -0.0, 1.0, -0.0), (-0.0, 0.0, -0.0, 1.0)))
ob_plane_005.location = (-1.0, 3.0, 0.0)
ob_plane_005.rotation_euler = (0.0, 0.0, 3.142)
ob_plane_006.parent = ob_diag02
ob_plane_006.matrix_parent_inverse = Matrix(((0.5, -0.0, 0.0, -0.0), (-0.0, 0.5, -0.0, 0.0), (0.0, -0.0, 1.0, -0.0), (-0.0, 0.0, -0.0, 1.0)))
ob_plane_006.location = (3.0, -1.0, 0.0)
ob_plane_006.rotation_euler = (0.0, 0.0, 3.142)
ob_plane_007.parent = ob_diag02
ob_plane_007.matrix_parent_inverse = Matrix(((0.5, -0.0, 0.0, -0.0), (-0.0, 0.5, -0.0, 0.0), (0.0, -0.0, 1.0, -0.0), (-0.0, 0.0, -0.0, 1.0)))
ob_plane_007.location = (1.0, 1.0, 0.0)
ob_plane_007.rotation_euler = (0.0, 0.0, 3.142)
ob_diag02.parent = ob_plane
ob_diag02.matrix_parent_inverse = Matrix(((0.1, -0.0, 0.0, -0.0), (-0.0, 0.1, -0.0, 0.0), (0.0, -0.0, 1.0, -0.0), (-0.0, 0.0, -0.0, 1.0)))
ob_diag02.location = (12.0, -6.0, 0.0)
ob_diag02.rotation_euler = (0.0, 0.0, -1.571)
ob_diag02.scale = (2.0, 2.0, 1.0)
ob_plane_009.parent = ob_diag03
ob_plane_009.matrix_parent_inverse = Matrix(((0.5, -0.0, 0.0, -0.0), (-0.0, 0.5, -0.0, 0.0), (0.0, -0.0, 1.0, -0.0), (-0.0, 0.0, -0.0, 1.0)))
ob_plane_009.location = (-1.0, 3.0, 0.0)
ob_plane_009.rotation_euler = (0.0, 0.0, 3.142)
ob_plane_010.parent = ob_diag03
ob_plane_010.matrix_parent_inverse = Matrix(((0.5, -0.0, 0.0, -0.0), (-0.0, 0.5, -0.0, 0.0), (0.0, -0.0, 1.0, -0.0), (-0.0, 0.0, -0.0, 1.0)))
ob_plane_010.location = (3.0, -1.0, 0.0)
ob_plane_010.rotation_euler = (0.0, 0.0, 3.142)
ob_plane_011.parent = ob_diag03
ob_plane_011.matrix_parent_inverse = Matrix(((0.5, -0.0, 0.0, -0.0), (-0.0, 0.5, -0.0, 0.0), (0.0, -0.0, 1.0, -0.0), (-0.0, 0.0, -0.0, 1.0)))
ob_plane_011.location = (1.0, 1.0, 0.0)
ob_plane_011.rotation_euler = (0.0, 0.0, 3.142)
ob_diag03.parent = ob_plane
ob_diag03.matrix_parent_inverse = Matrix(((0.1, -0.0, 0.0, -0.0), (-0.0, 0.1, -0.0, 0.0), (0.0, -0.0, 1.0, -0.0), (-0.0, 0.0, -0.0, 1.0)))
ob_diag03.location = (-8.0, 12.0, 0.0)
ob_diag03.scale = (2.0, 2.0, 1.0)
ob_plane_013.parent = ob_diag04
ob_plane_013.matrix_parent_inverse = Matrix(((0.5, -0.0, 0.0, -0.0), (-0.0, 0.5, -0.0, 0.0), (0.0, -0.0, 1.0, -0.0), (-0.0, 0.0, -0.0, 1.0)))
ob_plane_013.location = (-1.0, 3.0, 0.0)
ob_plane_013.rotation_euler = (0.0, 0.0, 3.142)
ob_plane_014.parent = ob_diag04
ob_plane_014.matrix_parent_inverse = Matrix(((0.5, -0.0, 0.0, -0.0), (-0.0, 0.5, -0.0, 0.0), (0.0, -0.0, 1.0, -0.0), (-0.0, 0.0, -0.0, 1.0)))
ob_plane_014.location = (3.0, -1.0, 0.0)
ob_plane_014.rotation_euler = (0.0, 0.0, 3.142)
ob_plane_015.parent = ob_diag04
ob_plane_015.matrix_parent_inverse = Matrix(((0.5, -0.0, 0.0, -0.0), (-0.0, 0.5, -0.0, 0.0), (0.0, -0.0, 1.0, -0.0), (-0.0, 0.0, -0.0, 1.0)))
ob_plane_015.location = (1.0, 1.0, 0.0)
ob_plane_015.rotation_euler = (0.0, 0.0, 3.142)
ob_diag04.parent = ob_plane
ob_diag04.matrix_parent_inverse = Matrix(((0.1, -0.0, 0.0, -0.0), (-0.0, 0.1, -0.0, 0.0), (0.0, -0.0, 1.0, -0.0), (-0.0, 0.0, -0.0, 1.0)))
ob_diag04.location = (-8.0, -12.0, 0.0)
ob_diag04.rotation_euler = (0.0, 0.0, -1.571)
ob_diag04.scale = (2.0, 2.0, 1.0)
ob_startplane.parent = ob_plane
ob_startplane.matrix_parent_inverse = Matrix(((0.1, -0.0, 0.0, -0.0), (-0.0, 0.1, -0.0, 0.0), (0.0, -0.0, 1.0, -0.0), (-0.0, 0.0, -0.0, 1.0)))
ob_startplane.location = (13.0, 0.0, 0.0)
ob_startplane.rotation_euler = (0.0, 0.0, 1.571)
ob_startplane.scale = (4.0, 3.0, 1.0)

# ---- collection membership
col_collection.objects.link(ob_plane)
col_collection.objects.link(ob_plane_003)
col_collection.objects.link(ob_plane_002)
col_collection.objects.link(ob_plane_001)
col_collection.objects.link(ob_diag01)
col_collection.objects.link(ob_plane_005)
col_collection.objects.link(ob_plane_006)
col_collection.objects.link(ob_plane_007)
col_collection.objects.link(ob_diag02)
col_collection.objects.link(ob_plane_009)
col_collection.objects.link(ob_plane_010)
col_collection.objects.link(ob_plane_011)
col_collection.objects.link(ob_diag03)
col_collection.objects.link(ob_plane_013)
col_collection.objects.link(ob_plane_014)
col_collection.objects.link(ob_plane_015)
col_collection.objects.link(ob_diag04)
col_collection.objects.link(ob_startplane)

# ---- scene / render settings (as saved in the file)
scene.frame_start = 1; scene.frame_end = 250; scene.frame_set(1)
scene.render.engine = 'BLENDER_EEVEE_NEXT'
scene.cycles.sampling_pattern = 'TABULATED_SOBOL'
bpy.context.view_layer.update()

# ---- added for rendering (the .blend has no active camera and no usable light): camera, sun
cam_auto = bpy.data.cameras.new('AutoCamera')
cam_auto.lens = 50.0
cam_auto.sensor_width = 36.0
cam_auto.clip_end = 1000.0
ob_auto_camera = bpy.data.objects.new('AutoCamera', cam_auto)
scene.collection.objects.link(ob_auto_camera)
ob_auto_camera.location = (41.148, -45.7776, 30.5434)
ob_auto_camera.rotation_euler = (1.09748, -7.21219e-08, 0.694738)
scene.camera = ob_auto_camera
light_auto_sun = bpy.data.lights.new('AutoSun', 'SUN')
light_auto_sun.energy = 3.0
light_auto_sun.angle = 0.0523599
ob_auto_sun = bpy.data.objects.new('AutoSun', light_auto_sun)
scene.collection.objects.link(ob_auto_sun)
ob_auto_sun.rotation_euler = (0.872665, 0.174533, 0.523599)
bpy.context.view_layer.update()

